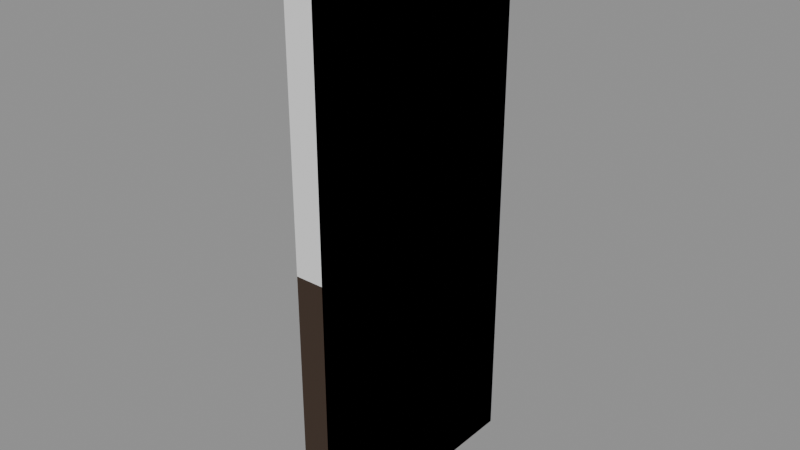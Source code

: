 # Source: booth-15-extra.blend  (saved by Blender 5.3.31; exported with 4.5.12 LTS)
import bpy
from mathutils import Matrix  # noqa: F401  (used for matrix-valued properties, if any)

bpy.ops.wm.read_factory_settings(use_empty=True)
scene = bpy.context.scene
scene.name = 'Scene'

# ---- collections
col_solids = bpy.data.collections.new('solids'); scene.collection.children.link(col_solids)

# ---- materials (node trees are filled in below, after node groups)
mat_3a2a1e = bpy.data.materials.new('#3a2a1e')
mat_3a2a1e.use_backface_culling = True
mat_3a2a1e.diffuse_color = (0.04231, 0.02315, 0.01298, 1.0)
mat_d8a840_metal_0_6 = bpy.data.materials.new('#d8a840 metal 0.6')
mat_d8a840_metal_0_6.use_backface_culling = True
mat_d8a840_metal_0_6.diffuse_color = (0.6867, 0.3916, 0.05127, 1.0)

# ---- material node trees
mat_3a2a1e.use_nodes = True; mat_3a2a1e.node_tree.nodes.clear()
_N = mat_3a2a1e.node_tree.nodes; _L = mat_3a2a1e.node_tree.links
n0 = _N.new('ShaderNodeBsdfPrincipled'); n0.name = 'Principled BSDF'; n0.location = (-200, 100)
n0.inputs[0].default_value = (0.04231, 0.02315, 0.01298, 1.0)
n0.inputs[2].default_value = 0.9
n0.inputs[10].default_value = 0.005
n1 = _N.new('ShaderNodeOutputMaterial'); n1.name = 'Material Output'; n1.location = (200, 100)
_L.new(n0.outputs[0], n1.inputs[0])
n1.is_active_output = True
mat_d8a840_metal_0_6.use_nodes = True; mat_d8a840_metal_0_6.node_tree.nodes.clear()
_N = mat_d8a840_metal_0_6.node_tree.nodes; _L = mat_d8a840_metal_0_6.node_tree.links
n0 = _N.new('ShaderNodeBsdfPrincipled'); n0.name = 'Principled BSDF'; n0.location = (-200, 100)
n0.inputs[0].default_value = (0.6867, 0.3916, 0.05127, 1.0)
n0.inputs[1].default_value = 0.6
n0.inputs[2].default_value = 0.9
n0.inputs[10].default_value = 0.005
n1 = _N.new('ShaderNodeOutputMaterial'); n1.name = 'Material Output'; n1.location = (200, 100)
_L.new(n0.outputs[0], n1.inputs[0])
n1.is_active_output = True

# ---- meshes
me_00__3a2a1e_r320 = bpy.data.meshes.new('00_#3a2a1e_r320')
me_00__3a2a1e_r320.from_pydata([(8.95, 3.2, 0.0), (8.95, 2.3, 0.0), (8.95, 3.2, 2.0), (8.95, 2.3, 2.0), (9.05, 3.2, 0.0), (9.05, 2.3, 0.0), (9.05, 3.2, 2.0), (9.05, 2.3, 2.0)], [], [(0, 1, 3, 2), (2, 3, 7, 6), (6, 7, 5, 4), (4, 5, 1, 0), (2, 6, 4, 0), (7, 3, 1, 5)])
me_00__3a2a1e_r320.materials.append(mat_3a2a1e)
me_00__3a2a1e_r320.update()
me_01__d8a840_r110 = bpy.data.meshes.new('01_#d8a840_r110')
me_01__d8a840_r110.from_pydata([(8.93, 2.45, 1.05), (8.93, 2.498, 0.9845), (8.93, 2.479, 0.9595), (8.93, 2.45, 0.95), (8.955, 2.465, 1.04), (8.971, 2.474, 1.015), (8.971, 2.474, 0.9845), (8.955, 2.465, 0.9595), (8.955, 2.435, 1.04), (8.971, 2.426, 1.015), (8.971, 2.426, 0.9845), (8.955, 2.435, 0.9595), (8.93, 2.421, 1.04), (8.93, 2.402, 1.015), (8.93, 2.402, 0.9845), (8.93, 2.421, 0.9595), (8.905, 2.435, 1.04), (8.889, 2.426, 1.015), (8.889, 2.426, 0.9845), (8.905, 2.435, 0.9595), (8.905, 2.465, 1.04), (8.889, 2.474, 1.015), (8.889, 2.474, 0.9845), (8.905, 2.465, 0.9595), (8.93, 2.479, 1.04), (8.93, 2.498, 1.015)], [], [(2, 1, 6, 7), (25, 24, 4, 5), (3, 2, 7), (1, 25, 5, 6), (24, 0, 4), (3, 7, 11), (6, 5, 9, 10), (4, 0, 8), (7, 6, 10, 11), (5, 4, 8, 9), (3, 11, 15), (10, 9, 13, 14), (8, 0, 12), (11, 10, 14, 15), (9, 8, 12, 13), (3, 15, 19), (14, 13, 17, 18), (12, 0, 16), (15, 14, 18, 19), (13, 12, 16, 17), (3, 19, 23), (18, 17, 21, 22), (16, 0, 20), (19, 18, 22, 23), (17, 16, 20, 21), (3, 23, 2), (22, 21, 25, 1), (20, 0, 24), (23, 22, 1, 2), (21, 20, 24, 25)])
me_01__d8a840_r110.polygons.foreach_set('use_smooth', [True] * 30)
me_01__d8a840_r110.materials.append(mat_d8a840_metal_0_6)
me_01__d8a840_r110.update()
me_solid = bpy.data.meshes.new('solid')
me_solid.from_pydata([(-0.5, -0.5, -0.5), (-0.5, -0.5, 0.5), (-0.5, 0.5, -0.5), (-0.5, 0.5, 0.5), (0.5, -0.5, -0.5), (0.5, -0.5, 0.5), (0.5, 0.5, -0.5), (0.5, 0.5, 0.5)], [], [(0, 1, 3, 2), (2, 3, 7, 6), (6, 7, 5, 4), (4, 5, 1, 0), (2, 6, 4, 0), (7, 3, 1, 5)])
me_solid.update()

# ---- objects
ob_00__3a2a1e_r320 = bpy.data.objects.new('00_#3a2a1e_r320', me_00__3a2a1e_r320)
ob_01__d8a840_r110 = bpy.data.objects.new('01_#d8a840_r110', me_01__d8a840_r110)
ob_solid = bpy.data.objects.new('solid', me_solid)

# ---- transforms, parenting, visibility, modifiers, constraints
ob_00__3a2a1e_r320.location = (0.0, 0.0, 0.0)
ob_01__d8a840_r110.location = (0.0, 0.0, 0.0)
ob_solid.location = (9.0, 2.75, 1.0)
ob_solid.rotation_euler = (1.571, -0.0, 0.0)
ob_solid.scale = (0.1, 2.0, 0.9)
ob_solid.display_type = 'WIRE'

# ---- collection membership
scene.collection.objects.link(ob_00__3a2a1e_r320)
scene.collection.objects.link(ob_01__d8a840_r110)
col_solids.objects.link(ob_solid)

# ---- scene / render settings (as saved in the file)
scene.frame_start = 1; scene.frame_end = 250; scene.frame_set(1)
scene.render.engine = 'BLENDER_EEVEE_NEXT'
scene.render.bake_bias = 0.0
scene.render.bake_samples = 0
scene.render.compositor_device = 'GPU'
scene.eevee.use_volume_custom_range = False
scene.eevee.fast_gi_thickness_near = 0.1
scene.eevee.fast_gi_thickness_far = 0.0
scene.eevee.ray_tracing_options.screen_trace_thickness = 0.1
bpy.context.view_layer.update()

# ---- added for rendering (the .blend has no active camera and no usable light): camera, sun + grey world if the file has none
cam_auto = bpy.data.cameras.new('AutoCamera')
cam_auto.lens = 50.0
cam_auto.sensor_width = 36.0
cam_auto.clip_end = 1000.0
ob_auto_camera = bpy.data.objects.new('AutoCamera', cam_auto)
scene.collection.objects.link(ob_auto_camera)
ob_auto_camera.location = (11.0041, 0.308422, 2.62772)
ob_auto_camera.rotation_euler = (1.09748, -7.21219e-08, 0.694738)
scene.camera = ob_auto_camera
light_auto_sun = bpy.data.lights.new('AutoSun', 'SUN')
light_auto_sun.energy = 3.0
light_auto_sun.angle = 0.0523599
ob_auto_sun = bpy.data.objects.new('AutoSun', light_auto_sun)
scene.collection.objects.link(ob_auto_sun)
ob_auto_sun.rotation_euler = (0.872665, 0.174533, 0.523599)
if scene.world is None:
    world_auto = bpy.data.worlds.new('AutoWorld')
    world_auto.color = (0.3, 0.3, 0.3)
    scene.world = world_auto
bpy.context.view_layer.update()
